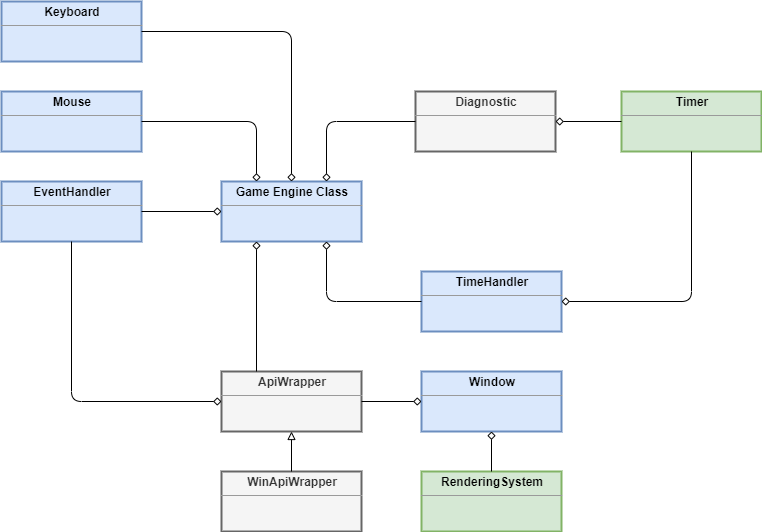

The diagram above was exported from draw.io. Its source (the exported page's mxGraphModel, read from the mxfile embedded in the PNG):
<mxGraphModel dx="2249" dy="1914" grid="1" gridSize="10" guides="1" tooltips="1" connect="1" arrows="1" fold="1" page="1" pageScale="1" pageWidth="827" pageHeight="1169" math="0" shadow="0">
  <root>
    <mxCell id="0" />
    <mxCell id="1" parent="0" />
    <mxCell id="10nL5LWQ9-ZEC0xCi1PG-1" value="&lt;p style=&quot;margin: 0px ; margin-top: 4px ; text-align: center&quot;&gt;&lt;b&gt;TimeHandler&lt;/b&gt;&lt;/p&gt;&lt;hr size=&quot;1&quot;&gt;&lt;div style=&quot;height: 2px&quot;&gt;&lt;/div&gt;" style="verticalAlign=top;align=left;overflow=fill;fontSize=12;fontFamily=Helvetica;html=1;fillColor=#dae8fc;strokeColor=#6c8ebf;strokeWidth=2;" vertex="1" parent="1">
      <mxGeometry x="280" y="250" width="140" height="60" as="geometry" />
    </mxCell>
    <mxCell id="10nL5LWQ9-ZEC0xCi1PG-10" value="&lt;p style=&quot;margin: 0px ; margin-top: 4px ; text-align: center&quot;&gt;&lt;b&gt;Game Engine Class&lt;/b&gt;&lt;/p&gt;&lt;hr size=&quot;1&quot;&gt;&lt;div style=&quot;height: 2px&quot;&gt;&lt;/div&gt;" style="verticalAlign=top;align=left;overflow=fill;fontSize=12;fontFamily=Helvetica;html=1;fillColor=#dae8fc;strokeColor=#6c8ebf;strokeWidth=2;" vertex="1" parent="1">
      <mxGeometry x="80" y="160" width="140" height="60" as="geometry" />
    </mxCell>
    <mxCell id="10nL5LWQ9-ZEC0xCi1PG-11" value="&lt;p style=&quot;margin: 0px ; margin-top: 4px ; text-align: center&quot;&gt;&lt;b&gt;ApiWrapper&lt;/b&gt;&lt;/p&gt;&lt;hr size=&quot;1&quot;&gt;&lt;div style=&quot;height: 2px&quot;&gt;&lt;/div&gt;" style="verticalAlign=top;align=left;overflow=fill;fontSize=12;fontFamily=Helvetica;html=1;fillColor=#f5f5f5;strokeColor=#666666;fontColor=#333333;strokeWidth=2;" vertex="1" parent="1">
      <mxGeometry x="80" y="350" width="140" height="60" as="geometry" />
    </mxCell>
    <mxCell id="10nL5LWQ9-ZEC0xCi1PG-12" value="&lt;p style=&quot;margin: 0px ; margin-top: 4px ; text-align: center&quot;&gt;&lt;b&gt;EventHandler&lt;/b&gt;&lt;/p&gt;&lt;hr size=&quot;1&quot;&gt;&lt;div style=&quot;height: 2px&quot;&gt;&lt;/div&gt;" style="verticalAlign=top;align=left;overflow=fill;fontSize=12;fontFamily=Helvetica;html=1;fillColor=#dae8fc;strokeColor=#6c8ebf;strokeWidth=2;" vertex="1" parent="1">
      <mxGeometry x="-140" y="160" width="140" height="60" as="geometry" />
    </mxCell>
    <mxCell id="10nL5LWQ9-ZEC0xCi1PG-13" value="&lt;p style=&quot;margin: 0px ; margin-top: 4px ; text-align: center&quot;&gt;&lt;b&gt;Diagnostic&lt;/b&gt;&lt;/p&gt;&lt;hr size=&quot;1&quot;&gt;&lt;div style=&quot;height: 2px&quot;&gt;&lt;/div&gt;" style="verticalAlign=top;align=left;overflow=fill;fontSize=12;fontFamily=Helvetica;html=1;fillColor=#f5f5f5;strokeColor=#666666;fontColor=#333333;strokeWidth=2;" vertex="1" parent="1">
      <mxGeometry x="274" y="70" width="140" height="60" as="geometry" />
    </mxCell>
    <mxCell id="10nL5LWQ9-ZEC0xCi1PG-14" value="&lt;p style=&quot;margin: 0px ; margin-top: 4px ; text-align: center&quot;&gt;&lt;b&gt;WinApiWrapper&lt;/b&gt;&lt;/p&gt;&lt;hr size=&quot;1&quot;&gt;&lt;div style=&quot;height: 2px&quot;&gt;&lt;/div&gt;" style="verticalAlign=top;align=left;overflow=fill;fontSize=12;fontFamily=Helvetica;html=1;fillColor=#f5f5f5;strokeColor=#666666;fontColor=#333333;strokeWidth=2;" vertex="1" parent="1">
      <mxGeometry x="80" y="450" width="140" height="60" as="geometry" />
    </mxCell>
    <mxCell id="10nL5LWQ9-ZEC0xCi1PG-15" value="&lt;p style=&quot;margin: 0px ; margin-top: 4px ; text-align: center&quot;&gt;&lt;b&gt;Timer&lt;/b&gt;&lt;/p&gt;&lt;hr size=&quot;1&quot;&gt;&lt;div style=&quot;height: 2px&quot;&gt;&lt;/div&gt;" style="verticalAlign=top;align=left;overflow=fill;fontSize=12;fontFamily=Helvetica;html=1;fillColor=#d5e8d4;strokeColor=#82b366;strokeWidth=2;" vertex="1" parent="1">
      <mxGeometry x="480" y="70" width="140" height="60" as="geometry" />
    </mxCell>
    <mxCell id="10nL5LWQ9-ZEC0xCi1PG-16" value="" style="endArrow=diamond;html=1;exitX=0.25;exitY=0;exitDx=0;exitDy=0;endFill=0;entryX=0.25;entryY=1;entryDx=0;entryDy=0;" edge="1" parent="1" source="10nL5LWQ9-ZEC0xCi1PG-11" target="10nL5LWQ9-ZEC0xCi1PG-10">
      <mxGeometry width="50" height="50" relative="1" as="geometry">
        <mxPoint x="390" y="230" as="sourcePoint" />
        <mxPoint x="100" y="240" as="targetPoint" />
      </mxGeometry>
    </mxCell>
    <mxCell id="10nL5LWQ9-ZEC0xCi1PG-17" value="" style="endArrow=diamond;html=1;exitX=1;exitY=0.5;exitDx=0;exitDy=0;entryX=0;entryY=0.5;entryDx=0;entryDy=0;endFill=0;" edge="1" parent="1" source="10nL5LWQ9-ZEC0xCi1PG-12" target="10nL5LWQ9-ZEC0xCi1PG-10">
      <mxGeometry width="50" height="50" relative="1" as="geometry">
        <mxPoint x="390" y="230" as="sourcePoint" />
        <mxPoint x="440" y="180" as="targetPoint" />
      </mxGeometry>
    </mxCell>
    <mxCell id="10nL5LWQ9-ZEC0xCi1PG-18" value="" style="endArrow=diamond;html=1;exitX=0;exitY=0.5;exitDx=0;exitDy=0;entryX=0.75;entryY=1;entryDx=0;entryDy=0;endFill=0;" edge="1" parent="1" source="10nL5LWQ9-ZEC0xCi1PG-1" target="10nL5LWQ9-ZEC0xCi1PG-10">
      <mxGeometry width="50" height="50" relative="1" as="geometry">
        <mxPoint x="390" y="230" as="sourcePoint" />
        <mxPoint x="440" y="180" as="targetPoint" />
        <Array as="points">
          <mxPoint x="185" y="280" />
        </Array>
      </mxGeometry>
    </mxCell>
    <mxCell id="10nL5LWQ9-ZEC0xCi1PG-19" value="" style="endArrow=block;html=1;exitX=0.5;exitY=0;exitDx=0;exitDy=0;entryX=0.5;entryY=1;entryDx=0;entryDy=0;endFill=0;" edge="1" parent="1" source="10nL5LWQ9-ZEC0xCi1PG-14" target="10nL5LWQ9-ZEC0xCi1PG-11">
      <mxGeometry width="50" height="50" relative="1" as="geometry">
        <mxPoint x="390" y="430" as="sourcePoint" />
        <mxPoint x="440" y="380" as="targetPoint" />
      </mxGeometry>
    </mxCell>
    <mxCell id="10nL5LWQ9-ZEC0xCi1PG-20" value="" style="endArrow=none;html=1;entryX=0;entryY=0.5;entryDx=0;entryDy=0;exitX=0.75;exitY=0;exitDx=0;exitDy=0;endFill=0;startArrow=diamond;startFill=0;" edge="1" parent="1" source="10nL5LWQ9-ZEC0xCi1PG-10" target="10nL5LWQ9-ZEC0xCi1PG-13">
      <mxGeometry width="50" height="50" relative="1" as="geometry">
        <mxPoint x="390" y="430" as="sourcePoint" />
        <mxPoint x="440" y="380" as="targetPoint" />
        <Array as="points">
          <mxPoint x="185" y="100" />
        </Array>
      </mxGeometry>
    </mxCell>
    <mxCell id="10nL5LWQ9-ZEC0xCi1PG-21" value="" style="endArrow=diamond;html=1;entryX=0;entryY=0.5;entryDx=0;entryDy=0;exitX=0.5;exitY=1;exitDx=0;exitDy=0;startArrow=none;startFill=0;endFill=0;" edge="1" parent="1" source="10nL5LWQ9-ZEC0xCi1PG-12" target="10nL5LWQ9-ZEC0xCi1PG-11">
      <mxGeometry width="50" height="50" relative="1" as="geometry">
        <mxPoint x="390" y="430" as="sourcePoint" />
        <mxPoint x="440" y="380" as="targetPoint" />
        <Array as="points">
          <mxPoint x="-70" y="380" />
        </Array>
      </mxGeometry>
    </mxCell>
    <mxCell id="10nL5LWQ9-ZEC0xCi1PG-22" value="" style="endArrow=none;html=1;entryX=0;entryY=0.5;entryDx=0;entryDy=0;exitX=1;exitY=0.5;exitDx=0;exitDy=0;startArrow=diamond;startFill=0;" edge="1" parent="1" source="10nL5LWQ9-ZEC0xCi1PG-13" target="10nL5LWQ9-ZEC0xCi1PG-15">
      <mxGeometry width="50" height="50" relative="1" as="geometry">
        <mxPoint x="390" y="430" as="sourcePoint" />
        <mxPoint x="440" y="380" as="targetPoint" />
      </mxGeometry>
    </mxCell>
    <mxCell id="10nL5LWQ9-ZEC0xCi1PG-23" value="&lt;p style=&quot;margin: 0px ; margin-top: 4px ; text-align: center&quot;&gt;&lt;b&gt;Mouse&lt;/b&gt;&lt;/p&gt;&lt;hr size=&quot;1&quot;&gt;&lt;div style=&quot;height: 2px&quot;&gt;&lt;/div&gt;" style="verticalAlign=top;align=left;overflow=fill;fontSize=12;fontFamily=Helvetica;html=1;fillColor=#dae8fc;strokeColor=#6c8ebf;strokeWidth=2;" vertex="1" parent="1">
      <mxGeometry x="-140" y="70" width="140" height="60" as="geometry" />
    </mxCell>
    <mxCell id="10nL5LWQ9-ZEC0xCi1PG-24" value="&lt;p style=&quot;margin: 0px ; margin-top: 4px ; text-align: center&quot;&gt;&lt;b&gt;Keyboard&lt;/b&gt;&lt;/p&gt;&lt;hr size=&quot;1&quot;&gt;&lt;div style=&quot;height: 2px&quot;&gt;&lt;/div&gt;" style="verticalAlign=top;align=left;overflow=fill;fontSize=12;fontFamily=Helvetica;html=1;fillColor=#dae8fc;strokeColor=#6c8ebf;strokeWidth=2;" vertex="1" parent="1">
      <mxGeometry x="-140" y="-20" width="140" height="60" as="geometry" />
    </mxCell>
    <mxCell id="10nL5LWQ9-ZEC0xCi1PG-25" value="" style="endArrow=none;html=1;exitX=0.25;exitY=0;exitDx=0;exitDy=0;entryX=1;entryY=0.5;entryDx=0;entryDy=0;endFill=0;startArrow=diamond;startFill=0;" edge="1" parent="1" source="10nL5LWQ9-ZEC0xCi1PG-10" target="10nL5LWQ9-ZEC0xCi1PG-23">
      <mxGeometry width="50" height="50" relative="1" as="geometry">
        <mxPoint x="390" y="230" as="sourcePoint" />
        <mxPoint x="440" y="180" as="targetPoint" />
        <Array as="points">
          <mxPoint x="115" y="100" />
        </Array>
      </mxGeometry>
    </mxCell>
    <mxCell id="10nL5LWQ9-ZEC0xCi1PG-26" value="" style="endArrow=none;html=1;exitX=0.5;exitY=0;exitDx=0;exitDy=0;entryX=1;entryY=0.5;entryDx=0;entryDy=0;startArrow=diamond;startFill=0;" edge="1" parent="1" source="10nL5LWQ9-ZEC0xCi1PG-10" target="10nL5LWQ9-ZEC0xCi1PG-24">
      <mxGeometry width="50" height="50" relative="1" as="geometry">
        <mxPoint x="390" y="230" as="sourcePoint" />
        <mxPoint x="440" y="180" as="targetPoint" />
        <Array as="points">
          <mxPoint x="150" y="10" />
        </Array>
      </mxGeometry>
    </mxCell>
    <mxCell id="10nL5LWQ9-ZEC0xCi1PG-28" value="&lt;p style=&quot;margin: 0px ; margin-top: 4px ; text-align: center&quot;&gt;&lt;b&gt;RenderingSystem&lt;/b&gt;&lt;/p&gt;&lt;hr size=&quot;1&quot;&gt;&lt;div style=&quot;height: 2px&quot;&gt;&lt;/div&gt;" style="verticalAlign=top;align=left;overflow=fill;fontSize=12;fontFamily=Helvetica;html=1;fillColor=#d5e8d4;strokeColor=#82b366;strokeWidth=2;" vertex="1" parent="1">
      <mxGeometry x="280" y="450" width="140" height="60" as="geometry" />
    </mxCell>
    <mxCell id="10nL5LWQ9-ZEC0xCi1PG-29" value="" style="endArrow=none;html=1;entryX=0.5;entryY=1;entryDx=0;entryDy=0;exitX=1;exitY=0.5;exitDx=0;exitDy=0;startArrow=diamond;startFill=0;" edge="1" parent="1" source="10nL5LWQ9-ZEC0xCi1PG-1" target="10nL5LWQ9-ZEC0xCi1PG-15">
      <mxGeometry width="50" height="50" relative="1" as="geometry">
        <mxPoint x="390" y="230" as="sourcePoint" />
        <mxPoint x="440" y="180" as="targetPoint" />
        <Array as="points">
          <mxPoint x="550" y="280" />
        </Array>
      </mxGeometry>
    </mxCell>
    <mxCell id="10nL5LWQ9-ZEC0xCi1PG-30" value="&lt;p style=&quot;margin: 0px ; margin-top: 4px ; text-align: center&quot;&gt;&lt;b&gt;Window&lt;/b&gt;&lt;/p&gt;&lt;hr size=&quot;1&quot;&gt;&lt;div style=&quot;height: 2px&quot;&gt;&lt;/div&gt;" style="verticalAlign=top;align=left;overflow=fill;fontSize=12;fontFamily=Helvetica;html=1;fillColor=#dae8fc;strokeColor=#6c8ebf;strokeWidth=2;" vertex="1" parent="1">
      <mxGeometry x="280" y="350" width="140" height="60" as="geometry" />
    </mxCell>
    <mxCell id="10nL5LWQ9-ZEC0xCi1PG-31" value="" style="endArrow=diamond;html=1;exitX=1;exitY=0.5;exitDx=0;exitDy=0;entryX=0;entryY=0.5;entryDx=0;entryDy=0;endFill=0;" edge="1" parent="1" source="10nL5LWQ9-ZEC0xCi1PG-11" target="10nL5LWQ9-ZEC0xCi1PG-30">
      <mxGeometry width="50" height="50" relative="1" as="geometry">
        <mxPoint x="390" y="230" as="sourcePoint" />
        <mxPoint x="440" y="180" as="targetPoint" />
      </mxGeometry>
    </mxCell>
    <mxCell id="10nL5LWQ9-ZEC0xCi1PG-32" value="" style="endArrow=diamond;html=1;exitX=0.5;exitY=0;exitDx=0;exitDy=0;entryX=0.5;entryY=1;entryDx=0;entryDy=0;startArrow=none;startFill=0;endFill=0;" edge="1" parent="1" source="10nL5LWQ9-ZEC0xCi1PG-28" target="10nL5LWQ9-ZEC0xCi1PG-30">
      <mxGeometry width="50" height="50" relative="1" as="geometry">
        <mxPoint x="390" y="230" as="sourcePoint" />
        <mxPoint x="440" y="180" as="targetPoint" />
      </mxGeometry>
    </mxCell>
  </root>
</mxGraphModel>